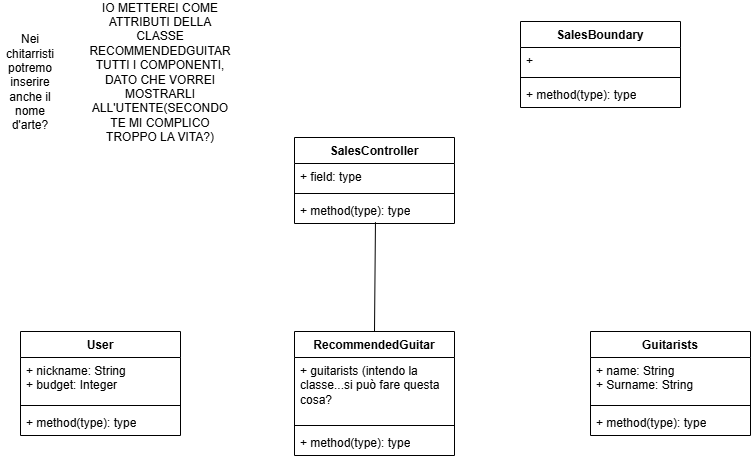

The diagram above was exported from draw.io. Its source (the exported page's mxGraphModel, read from the mxfile embedded in the PNG):
<mxGraphModel dx="1032" dy="539" grid="1" gridSize="10" guides="1" tooltips="1" connect="1" arrows="1" fold="1" page="1" pageScale="1" pageWidth="827" pageHeight="1169" math="0" shadow="0">
  <root>
    <mxCell id="WIyWlLk6GJQsqaUBKTNV-0" />
    <mxCell id="WIyWlLk6GJQsqaUBKTNV-1" parent="WIyWlLk6GJQsqaUBKTNV-0" />
    <mxCell id="K1qGl3XhEW6c-yiI3eC0-0" value="Guitarists" style="swimlane;fontStyle=1;align=center;verticalAlign=top;childLayout=stackLayout;horizontal=1;startSize=26;horizontalStack=0;resizeParent=1;resizeParentMax=0;resizeLast=0;collapsible=1;marginBottom=0;whiteSpace=wrap;html=1;" parent="WIyWlLk6GJQsqaUBKTNV-1" vertex="1">
      <mxGeometry x="630" y="414" width="160" height="104" as="geometry" />
    </mxCell>
    <mxCell id="K1qGl3XhEW6c-yiI3eC0-1" value="+ name: String&lt;div&gt;+ Surname: String&lt;/div&gt;" style="text;strokeColor=none;fillColor=none;align=left;verticalAlign=top;spacingLeft=4;spacingRight=4;overflow=hidden;rotatable=0;points=[[0,0.5],[1,0.5]];portConstraint=eastwest;whiteSpace=wrap;html=1;" parent="K1qGl3XhEW6c-yiI3eC0-0" vertex="1">
      <mxGeometry y="26" width="160" height="44" as="geometry" />
    </mxCell>
    <mxCell id="K1qGl3XhEW6c-yiI3eC0-2" value="" style="line;strokeWidth=1;fillColor=none;align=left;verticalAlign=middle;spacingTop=-1;spacingLeft=3;spacingRight=3;rotatable=0;labelPosition=right;points=[];portConstraint=eastwest;strokeColor=inherit;" parent="K1qGl3XhEW6c-yiI3eC0-0" vertex="1">
      <mxGeometry y="70" width="160" height="8" as="geometry" />
    </mxCell>
    <mxCell id="K1qGl3XhEW6c-yiI3eC0-3" value="+ method(type): type" style="text;strokeColor=none;fillColor=none;align=left;verticalAlign=top;spacingLeft=4;spacingRight=4;overflow=hidden;rotatable=0;points=[[0,0.5],[1,0.5]];portConstraint=eastwest;whiteSpace=wrap;html=1;" parent="K1qGl3XhEW6c-yiI3eC0-0" vertex="1">
      <mxGeometry y="78" width="160" height="26" as="geometry" />
    </mxCell>
    <mxCell id="K1qGl3XhEW6c-yiI3eC0-4" value="RecommendedGuitar" style="swimlane;fontStyle=1;align=center;verticalAlign=top;childLayout=stackLayout;horizontal=1;startSize=26;horizontalStack=0;resizeParent=1;resizeParentMax=0;resizeLast=0;collapsible=1;marginBottom=0;whiteSpace=wrap;html=1;" parent="WIyWlLk6GJQsqaUBKTNV-1" vertex="1">
      <mxGeometry x="334" y="414" width="160" height="124" as="geometry" />
    </mxCell>
    <mxCell id="K1qGl3XhEW6c-yiI3eC0-5" value="+ guitarists (intendo la classe...si può fare questa cosa?" style="text;strokeColor=none;fillColor=none;align=left;verticalAlign=top;spacingLeft=4;spacingRight=4;overflow=hidden;rotatable=0;points=[[0,0.5],[1,0.5]];portConstraint=eastwest;whiteSpace=wrap;html=1;" parent="K1qGl3XhEW6c-yiI3eC0-4" vertex="1">
      <mxGeometry y="26" width="160" height="64" as="geometry" />
    </mxCell>
    <mxCell id="K1qGl3XhEW6c-yiI3eC0-6" value="" style="line;strokeWidth=1;fillColor=none;align=left;verticalAlign=middle;spacingTop=-1;spacingLeft=3;spacingRight=3;rotatable=0;labelPosition=right;points=[];portConstraint=eastwest;strokeColor=inherit;" parent="K1qGl3XhEW6c-yiI3eC0-4" vertex="1">
      <mxGeometry y="90" width="160" height="8" as="geometry" />
    </mxCell>
    <mxCell id="K1qGl3XhEW6c-yiI3eC0-7" value="+ method(type): type" style="text;strokeColor=none;fillColor=none;align=left;verticalAlign=top;spacingLeft=4;spacingRight=4;overflow=hidden;rotatable=0;points=[[0,0.5],[1,0.5]];portConstraint=eastwest;whiteSpace=wrap;html=1;" parent="K1qGl3XhEW6c-yiI3eC0-4" vertex="1">
      <mxGeometry y="98" width="160" height="26" as="geometry" />
    </mxCell>
    <mxCell id="K1qGl3XhEW6c-yiI3eC0-8" value="User" style="swimlane;fontStyle=1;align=center;verticalAlign=top;childLayout=stackLayout;horizontal=1;startSize=26;horizontalStack=0;resizeParent=1;resizeParentMax=0;resizeLast=0;collapsible=1;marginBottom=0;whiteSpace=wrap;html=1;" parent="WIyWlLk6GJQsqaUBKTNV-1" vertex="1">
      <mxGeometry x="60" y="414" width="160" height="104" as="geometry" />
    </mxCell>
    <mxCell id="K1qGl3XhEW6c-yiI3eC0-9" value="+ nickname: String&lt;div&gt;+ budget: Integer&lt;/div&gt;" style="text;strokeColor=none;fillColor=none;align=left;verticalAlign=top;spacingLeft=4;spacingRight=4;overflow=hidden;rotatable=0;points=[[0,0.5],[1,0.5]];portConstraint=eastwest;whiteSpace=wrap;html=1;" parent="K1qGl3XhEW6c-yiI3eC0-8" vertex="1">
      <mxGeometry y="26" width="160" height="44" as="geometry" />
    </mxCell>
    <mxCell id="K1qGl3XhEW6c-yiI3eC0-10" value="" style="line;strokeWidth=1;fillColor=none;align=left;verticalAlign=middle;spacingTop=-1;spacingLeft=3;spacingRight=3;rotatable=0;labelPosition=right;points=[];portConstraint=eastwest;strokeColor=inherit;" parent="K1qGl3XhEW6c-yiI3eC0-8" vertex="1">
      <mxGeometry y="70" width="160" height="8" as="geometry" />
    </mxCell>
    <mxCell id="K1qGl3XhEW6c-yiI3eC0-11" value="+ method(type): type" style="text;strokeColor=none;fillColor=none;align=left;verticalAlign=top;spacingLeft=4;spacingRight=4;overflow=hidden;rotatable=0;points=[[0,0.5],[1,0.5]];portConstraint=eastwest;whiteSpace=wrap;html=1;" parent="K1qGl3XhEW6c-yiI3eC0-8" vertex="1">
      <mxGeometry y="78" width="160" height="26" as="geometry" />
    </mxCell>
    <mxCell id="K1qGl3XhEW6c-yiI3eC0-12" value="SalesController" style="swimlane;fontStyle=1;align=center;verticalAlign=top;childLayout=stackLayout;horizontal=1;startSize=26;horizontalStack=0;resizeParent=1;resizeParentMax=0;resizeLast=0;collapsible=1;marginBottom=0;whiteSpace=wrap;html=1;" parent="WIyWlLk6GJQsqaUBKTNV-1" vertex="1">
      <mxGeometry x="334" y="220" width="160" height="86" as="geometry" />
    </mxCell>
    <mxCell id="K1qGl3XhEW6c-yiI3eC0-13" value="+ field: type" style="text;strokeColor=none;fillColor=none;align=left;verticalAlign=top;spacingLeft=4;spacingRight=4;overflow=hidden;rotatable=0;points=[[0,0.5],[1,0.5]];portConstraint=eastwest;whiteSpace=wrap;html=1;" parent="K1qGl3XhEW6c-yiI3eC0-12" vertex="1">
      <mxGeometry y="26" width="160" height="26" as="geometry" />
    </mxCell>
    <mxCell id="K1qGl3XhEW6c-yiI3eC0-14" value="" style="line;strokeWidth=1;fillColor=none;align=left;verticalAlign=middle;spacingTop=-1;spacingLeft=3;spacingRight=3;rotatable=0;labelPosition=right;points=[];portConstraint=eastwest;strokeColor=inherit;" parent="K1qGl3XhEW6c-yiI3eC0-12" vertex="1">
      <mxGeometry y="52" width="160" height="8" as="geometry" />
    </mxCell>
    <mxCell id="K1qGl3XhEW6c-yiI3eC0-15" value="+ method(type): type" style="text;strokeColor=none;fillColor=none;align=left;verticalAlign=top;spacingLeft=4;spacingRight=4;overflow=hidden;rotatable=0;points=[[0,0.5],[1,0.5]];portConstraint=eastwest;whiteSpace=wrap;html=1;" parent="K1qGl3XhEW6c-yiI3eC0-12" vertex="1">
      <mxGeometry y="60" width="160" height="26" as="geometry" />
    </mxCell>
    <mxCell id="K1qGl3XhEW6c-yiI3eC0-16" value="SalesBoundary" style="swimlane;fontStyle=1;align=center;verticalAlign=top;childLayout=stackLayout;horizontal=1;startSize=26;horizontalStack=0;resizeParent=1;resizeParentMax=0;resizeLast=0;collapsible=1;marginBottom=0;whiteSpace=wrap;html=1;" parent="WIyWlLk6GJQsqaUBKTNV-1" vertex="1">
      <mxGeometry x="560" y="104" width="160" height="86" as="geometry" />
    </mxCell>
    <mxCell id="K1qGl3XhEW6c-yiI3eC0-17" value="+&amp;nbsp;" style="text;strokeColor=none;fillColor=none;align=left;verticalAlign=top;spacingLeft=4;spacingRight=4;overflow=hidden;rotatable=0;points=[[0,0.5],[1,0.5]];portConstraint=eastwest;whiteSpace=wrap;html=1;" parent="K1qGl3XhEW6c-yiI3eC0-16" vertex="1">
      <mxGeometry y="26" width="160" height="26" as="geometry" />
    </mxCell>
    <mxCell id="K1qGl3XhEW6c-yiI3eC0-18" value="" style="line;strokeWidth=1;fillColor=none;align=left;verticalAlign=middle;spacingTop=-1;spacingLeft=3;spacingRight=3;rotatable=0;labelPosition=right;points=[];portConstraint=eastwest;strokeColor=inherit;" parent="K1qGl3XhEW6c-yiI3eC0-16" vertex="1">
      <mxGeometry y="52" width="160" height="8" as="geometry" />
    </mxCell>
    <mxCell id="K1qGl3XhEW6c-yiI3eC0-19" value="+ method(type): type" style="text;strokeColor=none;fillColor=none;align=left;verticalAlign=top;spacingLeft=4;spacingRight=4;overflow=hidden;rotatable=0;points=[[0,0.5],[1,0.5]];portConstraint=eastwest;whiteSpace=wrap;html=1;" parent="K1qGl3XhEW6c-yiI3eC0-16" vertex="1">
      <mxGeometry y="60" width="160" height="26" as="geometry" />
    </mxCell>
    <mxCell id="K1qGl3XhEW6c-yiI3eC0-20" value="Nei chitarristi potremo inserire anche il nome d'arte?" style="text;html=1;align=center;verticalAlign=middle;whiteSpace=wrap;rounded=0;" parent="WIyWlLk6GJQsqaUBKTNV-1" vertex="1">
      <mxGeometry x="40" y="150" width="60" height="30" as="geometry" />
    </mxCell>
    <mxCell id="K1qGl3XhEW6c-yiI3eC0-21" value="IO METTEREI COME ATTRIBUTI DELLA CLASSE RECOMMENDEDGUITAR TUTTI I COMPONENTI, DATO CHE VORREI MOSTRARLI ALL'UTENTE(SECONDO TE MI COMPLICO TROPPO LA VITA?)" style="text;html=1;align=center;verticalAlign=middle;whiteSpace=wrap;rounded=0;" parent="WIyWlLk6GJQsqaUBKTNV-1" vertex="1">
      <mxGeometry x="170" y="140" width="60" height="30" as="geometry" />
    </mxCell>
    <mxCell id="zs1GBvpvjyDEixn9nkGk-0" value="" style="endArrow=none;html=1;rounded=0;exitX=0.5;exitY=0;exitDx=0;exitDy=0;entryX=0.506;entryY=0.949;entryDx=0;entryDy=0;entryPerimeter=0;" edge="1" parent="WIyWlLk6GJQsqaUBKTNV-1" source="K1qGl3XhEW6c-yiI3eC0-4" target="K1qGl3XhEW6c-yiI3eC0-15">
      <mxGeometry width="50" height="50" relative="1" as="geometry">
        <mxPoint x="390" y="310" as="sourcePoint" />
        <mxPoint x="410" y="310" as="targetPoint" />
      </mxGeometry>
    </mxCell>
  </root>
</mxGraphModel>